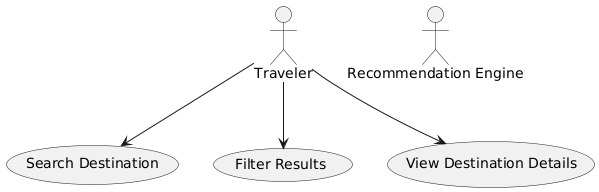

The diagram above was rendered by PlantUML. Its source (embedded in the PNG):
@startuml
actor Traveler
actor "Recommendation Engine" as RE

usecase "Search Destination" as UC1
usecase "Filter Results" as UC2
usecase "View Destination Details" as UC3

Traveler --> UC1
Traveler --> UC2
Traveler --> UC3
@enduml